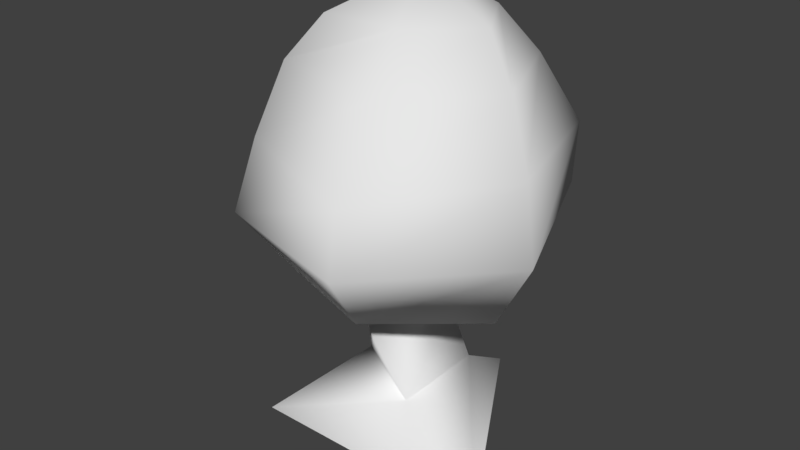 # Source: tree.blend  (saved by Blender 2.79.0; exported with 4.5.12 LTS)
import bpy
from mathutils import Matrix  # noqa: F401  (used for matrix-valued properties, if any)

bpy.ops.wm.read_factory_settings(use_empty=True)
scene = bpy.context.scene
scene.name = 'Scene'

# ---- collections
col_collection_1 = bpy.data.collections.new('Collection 1'); scene.collection.children.link(col_collection_1)

# ---- world
world_world = bpy.data.worlds.new('World'); scene.world = world_world
world_world.color = (0.05088, 0.05088, 0.05088)
world_world.use_sun_shadow = False
world_world.sun_shadow_jitter_overblur = 0.0
world_world.cycles.sampling_method = 'MANUAL'

# ---- meshes
me_circle = bpy.data.meshes.new('Circle')
me_circle.from_pydata([(0.1325, 1.628, -2.68), (-1.317, -0.8821, -2.68), (1.582, -0.8821, -2.68), (0.4512, 0.5117, -1.919), (-0.5093, -0.04797, -1.919), (0.4556, -0.5999, -1.919), (0.377, 0.248, -1.155), (-0.5984, 0.1001, -1.155), (0.01736, -0.6706, -1.155), (0.4759, -0.192, -0.4431), (-0.2668, 0.4058, -0.4431), (-0.4132, -0.5363, -0.4431), (1.354, -0.3284, -0.7342), (-0.5877, 1.235, -0.784), (-0.8323, -0.8259, -0.7342), (0.7142, 0.8643, -0.7251), (-1.301, 0.08405, -0.7251), (0.3825, -1.271, -0.6753), (1.786, -0.3873, 0.04164), (-0.7754, 1.736, 0.03012), (-1.192, -1.326, 0.05226), (1.109, 1.348, 0.1246), (-1.925, 0.1728, 0.1246), (0.6099, -1.868, 0.1246), (1.609, -0.2789, 0.8505), (-0.6724, 1.657, 0.8362), (-1.049, -1.12, 0.8505), (1.111, 1.41, 0.7905), (-1.718, 0.2811, 0.8188), (0.6182, -1.76, 0.7905), (1.307, -0.1229, 1.551), (-0.4473, 1.218, 1.535), (-0.9081, -0.8089, 1.592), (0.8087, 1.057, 1.559), (-1.346, 0.3072, 1.592), (0.5016, -1.18, 1.592), (0.9015, 0.05925, 2.045), (-0.3697, 1.077, 2.043), (-0.6241, -0.5315, 2.045), (0.4546, 0.8085, 2.045), (-0.7986, 0.3234, 2.045), (0.2484, -0.5194, 2.045), (0.4472, 0.1444, 2.232), (-0.2145, 0.677, 2.232), (-0.3449, -0.1624, 2.232), (0.2273, 0.5485, 2.232), (-0.4546, 0.2845, 2.232), (0.115, -0.174, 2.232)], [], [(2, 0, 3, 5), (1, 2, 5, 4), (0, 1, 4, 3), (5, 3, 6, 8), (4, 5, 8, 7), (3, 4, 7, 6), (8, 6, 9, 11), (7, 8, 11, 10), (6, 7, 10, 9), (11, 9, 12, 17, 14), (10, 11, 14, 16, 13), (9, 10, 13, 15, 12), (13, 16, 22, 19), (17, 12, 18, 23), (15, 13, 19, 21), (14, 17, 23, 20), (12, 15, 21, 18), (16, 14, 20, 22), (23, 18, 24, 29), (21, 19, 25, 27), (19, 22, 28, 25), (22, 20, 26, 28), (20, 23, 29, 26), (18, 21, 27, 24), (28, 26, 32, 34), (26, 29, 35, 32), (24, 27, 33, 30), (29, 24, 30, 35), (27, 25, 31, 33), (25, 28, 34, 31), (33, 31, 37, 39), (31, 34, 40, 37), (34, 32, 38, 40), (32, 35, 41, 38), (30, 33, 39, 36), (35, 30, 36, 41), (38, 41, 47, 44), (36, 39, 45, 42), (41, 36, 42, 47), (39, 37, 43, 45), (37, 40, 46, 43), (40, 38, 44, 46), (45, 43, 46, 44, 47, 42)])
me_circle.polygons.foreach_set('use_smooth', [True] * 43)
_uv = me_circle.uv_layers.new(name='UVMap')
_uv.uv.foreach_set('vector', [0.6267, 0.664, 0.586, 0.664, 0.5949, 0.751, 0.595, 0.751, 0.5452, 0.664, 0.6267, 0.664, 0.595, 0.751, 0.5679, 0.751, 0.586, 0.664, 0.5452, 0.664, 0.5679, 0.751, 0.5949, 0.751, 0.595, 0.751, 0.5949, 0.751, 0.5928, 0.8383, 0.5827, 0.8383, 0.5679, 0.751, 0.595, 0.751, 0.5827, 0.8383, 0.5654, 0.8383, 0.5949, 0.751, 0.5679, 0.751, 0.5654, 0.8383, 0.5928, 0.8383, 0.5827, 0.8383, 0.5928, 0.8383, 0.5956, 0.9197, 0.5706, 0.9197, 0.5654, 0.8383, 0.5827, 0.8383, 0.5706, 0.9197, 0.5747, 0.9197, 0.5928, 0.8383, 0.5654, 0.8383, 0.5747, 0.9197, 0.5956, 0.9197, 0.7147, 0.6992, 0.7282, 0.6992, 0.7416, 0.6707, 0.7268, 0.6764, 0.7083, 0.6707, 0.7169, 0.6992, 0.7147, 0.6992, 0.7083, 0.6707, 0.7012, 0.6715, 0.7121, 0.6658, 0.7282, 0.6992, 0.7169, 0.6992, 0.7121, 0.6658, 0.7319, 0.6715, 0.7416, 0.6707, 0.7121, 0.6658, 0.7012, 0.6715, 0.6917, 0.7548, 0.7092, 0.7455, 0.7268, 0.6764, 0.7416, 0.6707, 0.7482, 0.7467, 0.7303, 0.7548, 0.7319, 0.6715, 0.7121, 0.6658, 0.7092, 0.7455, 0.7379, 0.7548, 0.7083, 0.6707, 0.7268, 0.6764, 0.7303, 0.7548, 0.7029, 0.7477, 0.7416, 0.6707, 0.7319, 0.6715, 0.7379, 0.7548, 0.7482, 0.7467, 0.7012, 0.6715, 0.7083, 0.6707, 0.7029, 0.7477, 0.6917, 0.7548, 0.7303, 0.7548, 0.7482, 0.7467, 0.7455, 0.8259, 0.7304, 0.82, 0.7379, 0.7548, 0.7092, 0.7455, 0.7108, 0.8245, 0.7379, 0.82, 0.7092, 0.7455, 0.6917, 0.7548, 0.6949, 0.8228, 0.7108, 0.8245, 0.6917, 0.7548, 0.7029, 0.7477, 0.705, 0.8259, 0.6949, 0.8228, 0.7029, 0.7477, 0.7303, 0.7548, 0.7304, 0.82, 0.705, 0.8259, 0.7482, 0.7467, 0.7379, 0.7548, 0.7379, 0.82, 0.7455, 0.8259, 0.6949, 0.8228, 0.705, 0.8259, 0.7072, 0.8985, 0.7005, 0.8985, 0.705, 0.8259, 0.7304, 0.82, 0.7286, 0.8985, 0.7072, 0.8985, 0.7455, 0.8259, 0.7379, 0.82, 0.7333, 0.8954, 0.7409, 0.8945, 0.7304, 0.82, 0.7455, 0.8259, 0.7409, 0.8945, 0.7286, 0.8985, 0.7379, 0.82, 0.7108, 0.8245, 0.7142, 0.893, 0.7333, 0.8954, 0.7108, 0.8245, 0.6949, 0.8228, 0.7005, 0.8985, 0.7142, 0.893, 0.7333, 0.8954, 0.7142, 0.893, 0.7154, 0.9427, 0.7279, 0.9429, 0.7142, 0.893, 0.7005, 0.8985, 0.7088, 0.943, 0.7154, 0.9427, 0.7005, 0.8985, 0.7072, 0.8985, 0.7115, 0.943, 0.7088, 0.943, 0.7072, 0.8985, 0.7286, 0.8985, 0.7248, 0.943, 0.7115, 0.943, 0.7409, 0.8945, 0.7333, 0.8954, 0.7279, 0.9429, 0.7347, 0.943, 0.7286, 0.8985, 0.7409, 0.8945, 0.7347, 0.943, 0.7248, 0.943, 0.7115, 0.943, 0.7248, 0.943, 0.7227, 0.9612, 0.7157, 0.9612, 0.7347, 0.943, 0.7279, 0.9429, 0.7245, 0.9612, 0.7278, 0.9612, 0.7248, 0.943, 0.7347, 0.943, 0.7278, 0.9612, 0.7227, 0.9612, 0.7279, 0.9429, 0.7154, 0.9427, 0.7177, 0.9612, 0.7245, 0.9612, 0.7154, 0.9427, 0.7088, 0.943, 0.7141, 0.9612, 0.7177, 0.9612, 0.7088, 0.943, 0.7115, 0.943, 0.7157, 0.9612, 0.7141, 0.9612, 0.7245, 0.9612, 0.7177, 0.9612, 0.7141, 0.9612, 0.7157, 0.9612, 0.7227, 0.9612, 0.7278, 0.9612])
me_circle.use_remesh_preserve_volume = False
me_circle.use_remesh_preserve_attributes = False
me_circle.use_mirror_vertex_groups = False
me_circle.update()

# ---- objects
ob_circle = bpy.data.objects.new('Circle', me_circle)

# ---- transforms, parenting, visibility, modifiers, constraints
ob_circle.location = (0.0, 0.0, 0.0)
ob_circle.scale = (0.5265, 0.5265, 0.5265)
ob_circle.lineart.crease_threshold = 0.0

# ---- collection membership
col_collection_1.objects.link(ob_circle)

# ---- scene / render settings (as saved in the file)
scene.frame_start = 1; scene.frame_end = 250; scene.frame_set(1)
scene.render.engine = 'BLENDER_EEVEE_NEXT'
scene.render.resolution_percentage = 50
scene.render.dither_intensity = 0.0
scene.cycles.use_denoising = False
scene.cycles.samples = 128
scene.cycles.sampling_pattern = 'TABULATED_SOBOL'
scene.cycles.use_adaptive_sampling = False
scene.cycles.use_light_tree = False
scene.cycles.blur_glossy = 0.0
scene.cycles.sample_clamp_indirect = 0.0
scene.view_settings.view_transform = 'Standard'
bpy.context.view_layer.update()

# ---- added for rendering (the .blend has no active camera and no usable light): camera, sun
cam_auto = bpy.data.cameras.new('AutoCamera')
cam_auto.lens = 50.0
cam_auto.sensor_width = 36.0
cam_auto.clip_end = 1000.0
ob_auto_camera = bpy.data.objects.new('AutoCamera', cam_auto)
scene.collection.objects.link(ob_auto_camera)
ob_auto_camera.location = (3.43798, -4.20422, 2.66168)
ob_auto_camera.rotation_euler = (1.09748, -7.21219e-08, 0.694738)
scene.camera = ob_auto_camera
light_auto_sun = bpy.data.lights.new('AutoSun', 'SUN')
light_auto_sun.energy = 3.0
light_auto_sun.angle = 0.0523599
ob_auto_sun = bpy.data.objects.new('AutoSun', light_auto_sun)
scene.collection.objects.link(ob_auto_sun)
ob_auto_sun.rotation_euler = (0.872665, 0.174533, 0.523599)
bpy.context.view_layer.update()
